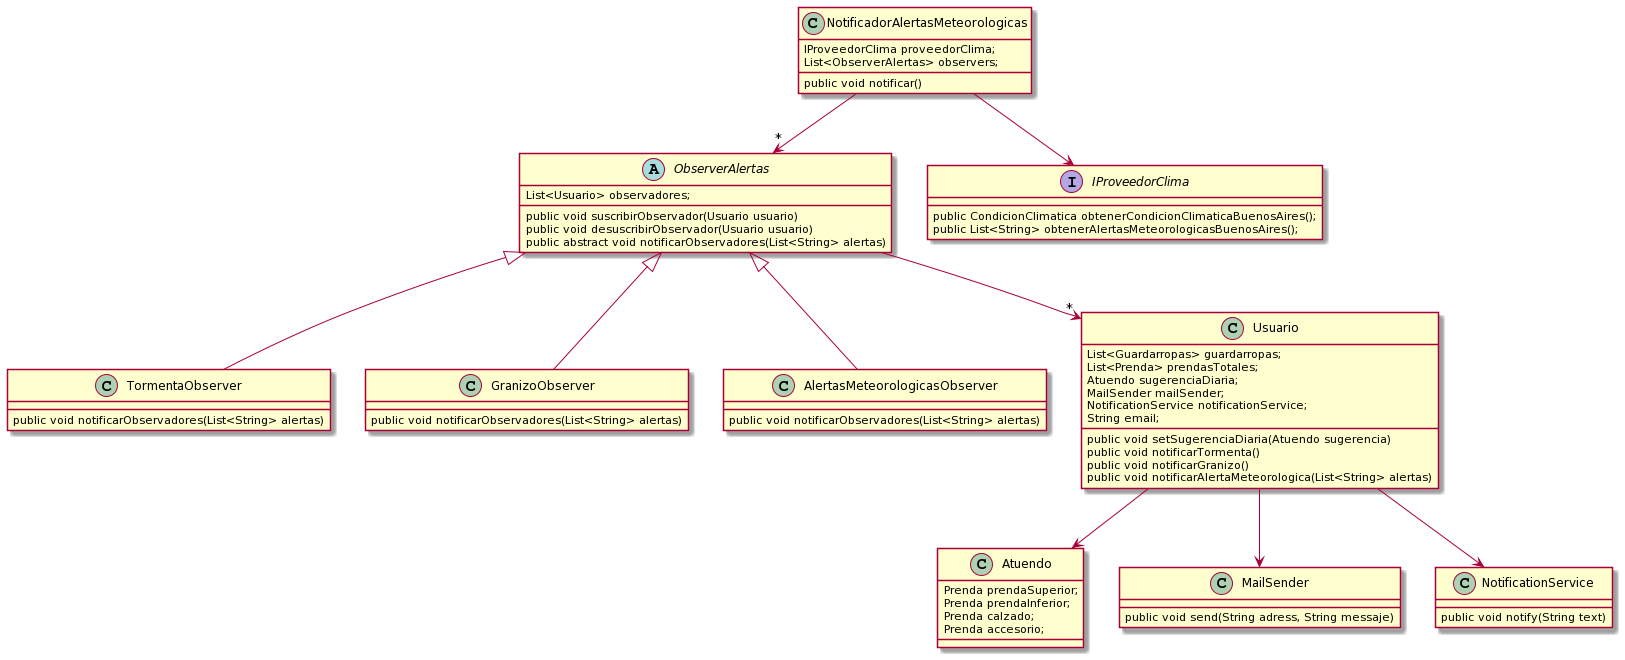

The diagram above was rendered by PlantUML. Its source (embedded in the PNG):
@startuml
abstract class ObserverAlertas {
  List<Usuario> observadores;
  public void suscribirObservador(Usuario usuario)
  public void desuscribirObservador(Usuario usuario)
  public abstract void notificarObservadores(List<String> alertas)
}


class TormentaObserver extends ObserverAlertas{
  public void notificarObservadores(List<String> alertas)
}


class GranizoObserver extends ObserverAlertas{
  public void notificarObservadores(List<String> alertas)
}

class AlertasMeteorologicasObserver extends ObserverAlertas {
  public void notificarObservadores(List<String> alertas)
}

class NotificadorAlertasMeteorologicas {
  IProveedorClima proveedorClima;
  List<ObserverAlertas> observers;
  public void notificar()
}


class Usuario {
  List<Guardarropas> guardarropas;
  List<Prenda> prendasTotales;
  Atuendo sugerenciaDiaria;
  MailSender mailSender;
  NotificationService notificationService;
  String email;

  public void setSugerenciaDiaria(Atuendo sugerencia)
  public void notificarTormenta()
  public void notificarGranizo()
  public void notificarAlertaMeteorologica(List<String> alertas)
}

interface IProveedorClima {
  public CondicionClimatica obtenerCondicionClimaticaBuenosAires();
  public List<String> obtenerAlertasMeteorologicasBuenosAires();
}

class Atuendo {
  Prenda prendaSuperior;
  Prenda prendaInferior;
  Prenda calzado;
  Prenda accesorio;
}

class MailSender {
  public void send(String adress, String messaje)
}

class NotificationService {
  public void notify(String text)
}

Usuario-->MailSender
Usuario-->NotificationService
Usuario-->Atuendo
NotificadorAlertasMeteorologicas-->IProveedorClima
NotificadorAlertasMeteorologicas-->"*"ObserverAlertas
ObserverAlertas-->"*"Usuario
@enduml